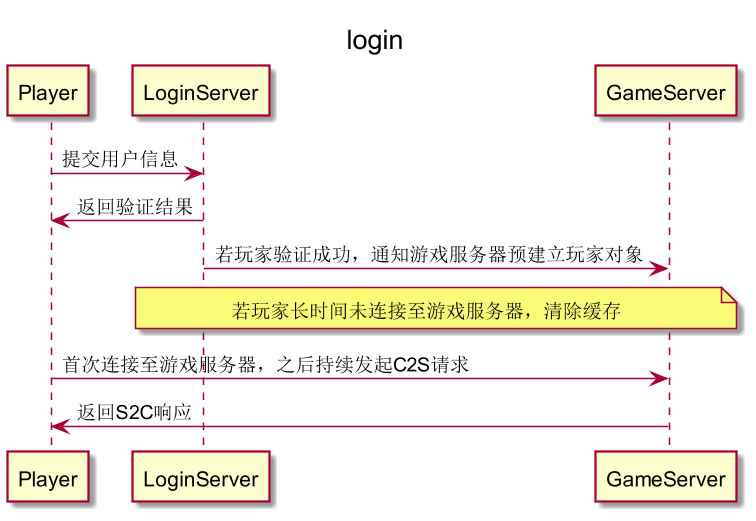

The diagram above was rendered by PlantUML. Its source (embedded in the PNG):
@startuml login

scale 1.5
title login

Player -> LoginServer: 提交用户信息
LoginServer -> Player: 返回验证结果

LoginServer -> GameServer: 若玩家验证成功，通知游戏服务器预建立玩家对象
note over LoginServer, GameServer: 若玩家长时间未连接至游戏服务器，清除缓存

Player -> GameServer: 首次连接至游戏服务器，之后持续发起C2S请求
GameServer -> Player: 返回S2C响应

@enduml